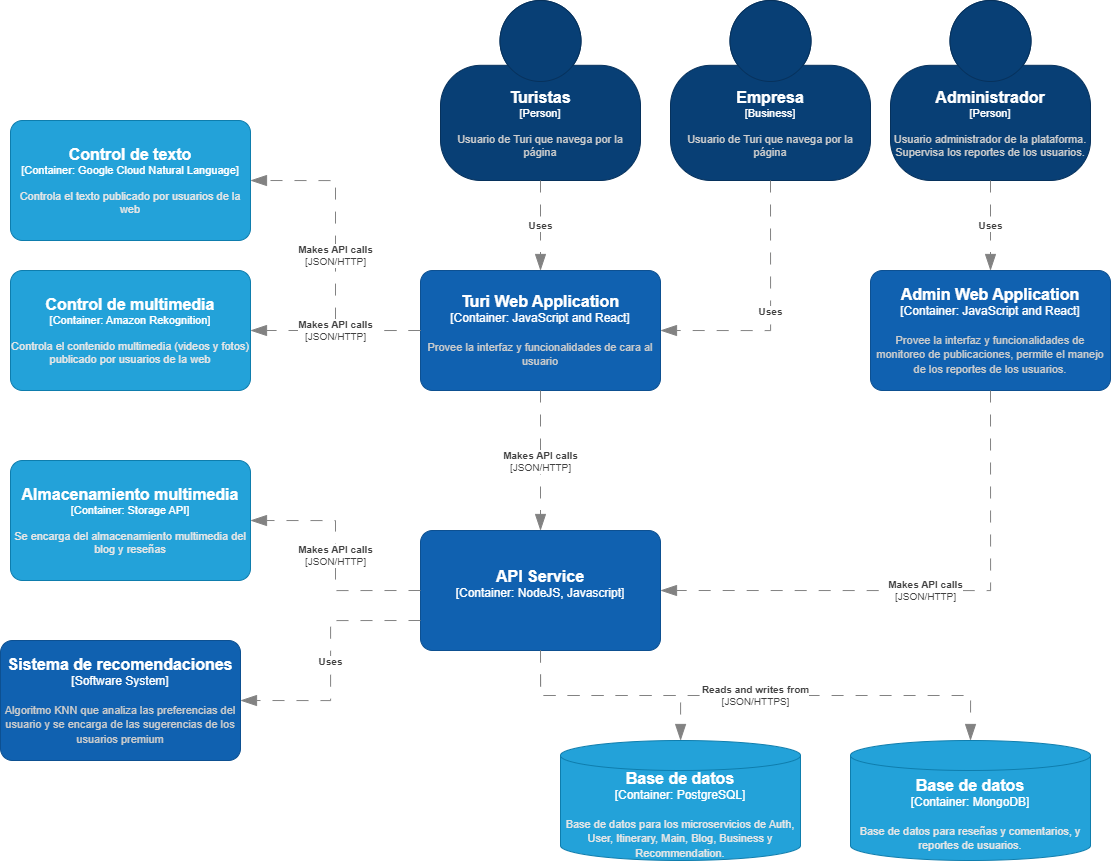

The diagram above was exported from draw.io. Its source (the exported page's mxGraphModel, read from the mxfile embedded in the PNG):
<mxGraphModel dx="3771" dy="2007" grid="1" gridSize="10" guides="1" tooltips="1" connect="1" arrows="1" fold="1" page="1" pageScale="1" pageWidth="1654" pageHeight="1169" math="0" shadow="0">
  <root>
    <mxCell id="0" />
    <mxCell id="1" parent="0" />
    <object placeholders="1" c4Name="Turistas" c4Type="Person" c4Description="Usuario de Turi que navega por la página" label="&lt;font style=&quot;font-size: 16px&quot;&gt;&lt;b&gt;%c4Name%&lt;/b&gt;&lt;/font&gt;&lt;div&gt;[%c4Type%]&lt;/div&gt;&lt;br&gt;&lt;div&gt;&lt;font style=&quot;font-size: 11px&quot;&gt;&lt;font color=&quot;#cccccc&quot;&gt;%c4Description%&lt;/font&gt;&lt;/div&gt;" id="3P7Z1FhGcTWiE7mrlgAG-1">
      <mxCell style="html=1;fontSize=11;dashed=0;whiteSpace=wrap;fillColor=#083F75;strokeColor=#06315C;fontColor=#ffffff;shape=mxgraph.c4.person2;align=center;metaEdit=1;points=[[0.5,0,0],[1,0.5,0],[1,0.75,0],[0.75,1,0],[0.5,1,0],[0.25,1,0],[0,0.75,0],[0,0.5,0]];resizable=0;" parent="1" vertex="1">
        <mxGeometry x="500" y="40" width="200" height="180" as="geometry" />
      </mxCell>
    </object>
    <object placeholders="1" c4Name="Turi Web Application" c4Type="Container: JavaScript and React" c4Description="Provee la interfaz y funcionalidades de cara al usuario" label="&lt;font style=&quot;font-size: 16px&quot;&gt;&lt;b&gt;%c4Name%&lt;/b&gt;&lt;/font&gt;&lt;div&gt;[%c4Type%]&lt;/div&gt;&lt;br&gt;&lt;div&gt;&lt;font style=&quot;font-size: 11px&quot;&gt;&lt;font color=&quot;#cccccc&quot;&gt;%c4Description%&lt;/font&gt;&lt;/div&gt;" id="3P7Z1FhGcTWiE7mrlgAG-2">
      <mxCell style="rounded=1;whiteSpace=wrap;html=1;labelBackgroundColor=none;fillColor=#1061B0;fontColor=#ffffff;align=center;arcSize=10;strokeColor=#0D5091;metaEdit=1;resizable=0;points=[[0.25,0,0],[0.5,0,0],[0.75,0,0],[1,0.25,0],[1,0.5,0],[1,0.75,0],[0.75,1,0],[0.5,1,0],[0.25,1,0],[0,0.75,0],[0,0.5,0],[0,0.25,0]];" parent="1" vertex="1">
        <mxGeometry x="480" y="310" width="240" height="120" as="geometry" />
      </mxCell>
    </object>
    <object placeholders="1" c4Name="API Service" c4Type="Container: NodeJS, Javascript" c4Description="" label="&lt;font style=&quot;font-size: 16px&quot;&gt;&lt;b&gt;%c4Name%&lt;/b&gt;&lt;/font&gt;&lt;div&gt;[%c4Type%]&lt;/div&gt;&lt;br&gt;&lt;div&gt;&lt;font style=&quot;font-size: 11px&quot;&gt;&lt;font color=&quot;#cccccc&quot;&gt;%c4Description%&lt;/font&gt;&lt;/div&gt;" id="3P7Z1FhGcTWiE7mrlgAG-7">
      <mxCell style="rounded=1;whiteSpace=wrap;html=1;labelBackgroundColor=none;fillColor=#1061B0;fontColor=#ffffff;align=center;arcSize=10;strokeColor=#0D5091;metaEdit=1;resizable=0;points=[[0.25,0,0],[0.5,0,0],[0.75,0,0],[1,0.25,0],[1,0.5,0],[1,0.75,0],[0.75,1,0],[0.5,1,0],[0.25,1,0],[0,0.75,0],[0,0.5,0],[0,0.25,0]];" parent="1" vertex="1">
        <mxGeometry x="480" y="570" width="240" height="120" as="geometry" />
      </mxCell>
    </object>
    <object placeholders="1" c4Type="Relationship" c4Technology="JSON/HTTP" c4Description="Makes API calls" label="&lt;div style=&quot;text-align: left&quot;&gt;&lt;div style=&quot;text-align: center&quot;&gt;&lt;b&gt;%c4Description%&lt;/b&gt;&lt;/div&gt;&lt;div style=&quot;text-align: center&quot;&gt;[%c4Technology%]&lt;/div&gt;&lt;/div&gt;" id="3P7Z1FhGcTWiE7mrlgAG-8">
      <mxCell style="endArrow=blockThin;html=1;fontSize=10;fontColor=#404040;strokeWidth=1;endFill=1;strokeColor=#828282;elbow=vertical;metaEdit=1;endSize=14;startSize=14;jumpStyle=arc;jumpSize=16;rounded=0;edgeStyle=orthogonalEdgeStyle;exitX=0.5;exitY=1;exitDx=0;exitDy=0;exitPerimeter=0;dashed=1;dashPattern=12 12;" parent="1" source="3P7Z1FhGcTWiE7mrlgAG-2" target="3P7Z1FhGcTWiE7mrlgAG-7" edge="1">
        <mxGeometry width="240" relative="1" as="geometry">
          <mxPoint x="453" y="480" as="sourcePoint" />
          <mxPoint x="693" y="480" as="targetPoint" />
        </mxGeometry>
      </mxCell>
    </object>
    <object placeholders="1" c4Type="Relationship" c4Description="Uses" label="&lt;div style=&quot;text-align: left&quot;&gt;&lt;div style=&quot;text-align: center&quot;&gt;&lt;b&gt;%c4Description%&lt;/b&gt;&lt;/div&gt;" id="3P7Z1FhGcTWiE7mrlgAG-10">
      <mxCell style="endArrow=blockThin;html=1;fontSize=10;fontColor=#404040;strokeWidth=1;endFill=1;strokeColor=#828282;elbow=vertical;metaEdit=1;endSize=14;startSize=14;jumpStyle=arc;jumpSize=16;rounded=0;edgeStyle=orthogonalEdgeStyle;exitX=0.5;exitY=1;exitDx=0;exitDy=0;exitPerimeter=0;entryX=0.5;entryY=0;entryDx=0;entryDy=0;entryPerimeter=0;dashed=1;dashPattern=12 12;" parent="1" source="3P7Z1FhGcTWiE7mrlgAG-1" target="3P7Z1FhGcTWiE7mrlgAG-2" edge="1">
        <mxGeometry width="240" relative="1" as="geometry">
          <mxPoint x="643" y="270" as="sourcePoint" />
          <mxPoint x="883" y="270" as="targetPoint" />
        </mxGeometry>
      </mxCell>
    </object>
    <object placeholders="1" c4Name="Empresa" c4Type="Business" c4Description="Usuario de Turi que navega por la página" label="&lt;font style=&quot;font-size: 16px&quot;&gt;&lt;b&gt;%c4Name%&lt;/b&gt;&lt;/font&gt;&lt;div&gt;[%c4Type%]&lt;/div&gt;&lt;br&gt;&lt;div&gt;&lt;font style=&quot;font-size: 11px&quot;&gt;&lt;font color=&quot;#cccccc&quot;&gt;%c4Description%&lt;/font&gt;&lt;/div&gt;" id="3P7Z1FhGcTWiE7mrlgAG-13">
      <mxCell style="html=1;fontSize=11;dashed=0;whiteSpace=wrap;fillColor=#083F75;strokeColor=#06315C;fontColor=#ffffff;shape=mxgraph.c4.person2;align=center;metaEdit=1;points=[[0.5,0,0],[1,0.5,0],[1,0.75,0],[0.75,1,0],[0.5,1,0],[0.25,1,0],[0,0.75,0],[0,0.5,0]];resizable=0;" parent="1" vertex="1">
        <mxGeometry x="730" y="40" width="200" height="180" as="geometry" />
      </mxCell>
    </object>
    <object placeholders="1" c4Type="Relationship" c4Description="Uses" label="&lt;div style=&quot;text-align: left&quot;&gt;&lt;div style=&quot;text-align: center&quot;&gt;&lt;b&gt;%c4Description%&lt;/b&gt;&lt;/div&gt;" id="3P7Z1FhGcTWiE7mrlgAG-14">
      <mxCell style="endArrow=blockThin;html=1;fontSize=10;fontColor=#404040;strokeWidth=1;endFill=1;strokeColor=#828282;elbow=vertical;metaEdit=1;endSize=14;startSize=14;jumpStyle=arc;jumpSize=16;rounded=0;edgeStyle=orthogonalEdgeStyle;exitX=0.5;exitY=1;exitDx=0;exitDy=0;exitPerimeter=0;entryX=1;entryY=0.5;entryDx=0;entryDy=0;entryPerimeter=0;dashed=1;dashPattern=12 12;" parent="1" source="3P7Z1FhGcTWiE7mrlgAG-13" target="3P7Z1FhGcTWiE7mrlgAG-2" edge="1">
        <mxGeometry width="240" relative="1" as="geometry">
          <mxPoint x="610" y="230" as="sourcePoint" />
          <mxPoint x="610" y="330" as="targetPoint" />
        </mxGeometry>
      </mxCell>
    </object>
    <object placeholders="1" c4Type="Relationship" c4Technology="JSON/HTTP" c4Description="Makes API calls" label="&lt;div style=&quot;text-align: left&quot;&gt;&lt;div style=&quot;text-align: center&quot;&gt;&lt;b&gt;%c4Description%&lt;/b&gt;&lt;/div&gt;&lt;div style=&quot;text-align: center&quot;&gt;[%c4Technology%]&lt;/div&gt;&lt;/div&gt;" id="3P7Z1FhGcTWiE7mrlgAG-22">
      <mxCell style="endArrow=blockThin;html=1;fontSize=10;fontColor=#404040;strokeWidth=1;endFill=1;strokeColor=#828282;elbow=vertical;metaEdit=1;endSize=14;startSize=14;jumpStyle=arc;jumpSize=16;rounded=0;edgeStyle=orthogonalEdgeStyle;exitX=0;exitY=0.5;exitDx=0;exitDy=0;exitPerimeter=0;entryX=1;entryY=0.5;entryDx=0;entryDy=0;entryPerimeter=0;dashed=1;dashPattern=12 12;" parent="1" source="3P7Z1FhGcTWiE7mrlgAG-2" target="pYOQaZz_MmPP_FQ20TYL-21" edge="1">
        <mxGeometry width="240" relative="1" as="geometry">
          <mxPoint x="170" y="450" as="sourcePoint" />
          <mxPoint x="300" y="260" as="targetPoint" />
        </mxGeometry>
      </mxCell>
    </object>
    <object placeholders="1" c4Name="Base de datos" c4Type="Container" c4Technology="PostgreSQL" c4Description="Base de datos para los microservicios de Auth, User, Itinerary, Main, Blog, Business y Recommendation." label="&lt;font style=&quot;font-size: 16px&quot;&gt;&lt;b&gt;%c4Name%&lt;/b&gt;&lt;/font&gt;&lt;div&gt;[%c4Type%:&amp;nbsp;%c4Technology%]&lt;/div&gt;&lt;br&gt;&lt;div&gt;&lt;font style=&quot;font-size: 11px&quot;&gt;&lt;font color=&quot;#E6E6E6&quot;&gt;%c4Description%&lt;/font&gt;&lt;/div&gt;" id="pYOQaZz_MmPP_FQ20TYL-1">
      <mxCell style="shape=cylinder3;size=15;whiteSpace=wrap;html=1;boundedLbl=1;rounded=0;labelBackgroundColor=none;fillColor=#23A2D9;fontSize=12;fontColor=#ffffff;align=center;strokeColor=#0E7DAD;metaEdit=1;points=[[0.5,0,0],[1,0.25,0],[1,0.5,0],[1,0.75,0],[0.5,1,0],[0,0.75,0],[0,0.5,0],[0,0.25,0]];resizable=0;" vertex="1" parent="1">
        <mxGeometry x="620" y="780" width="240" height="120" as="geometry" />
      </mxCell>
    </object>
    <object placeholders="1" c4Name="Base de datos" c4Type="Container" c4Technology="MongoDB" c4Description="Base de datos para reseñas y comentarios, y reportes de usuarios." label="&lt;font style=&quot;font-size: 16px&quot;&gt;&lt;b&gt;%c4Name%&lt;/b&gt;&lt;/font&gt;&lt;div&gt;[%c4Type%:&amp;nbsp;%c4Technology%]&lt;/div&gt;&lt;br&gt;&lt;div&gt;&lt;font style=&quot;font-size: 11px&quot;&gt;&lt;font color=&quot;#E6E6E6&quot;&gt;%c4Description%&lt;/font&gt;&lt;/div&gt;" id="pYOQaZz_MmPP_FQ20TYL-2">
      <mxCell style="shape=cylinder3;size=15;whiteSpace=wrap;html=1;boundedLbl=1;rounded=0;labelBackgroundColor=none;fillColor=#23A2D9;fontSize=12;fontColor=#ffffff;align=center;strokeColor=#0E7DAD;metaEdit=1;points=[[0.5,0,0],[1,0.25,0],[1,0.5,0],[1,0.75,0],[0.5,1,0],[0,0.75,0],[0,0.5,0],[0,0.25,0]];resizable=0;" vertex="1" parent="1">
        <mxGeometry x="910" y="780" width="240" height="120" as="geometry" />
      </mxCell>
    </object>
    <object placeholders="1" c4Type="Relationship" c4Technology="JSON/HTTPS" c4Description="Reads and writes from" label="&lt;div style=&quot;text-align: left&quot;&gt;&lt;div style=&quot;text-align: center&quot;&gt;&lt;b&gt;%c4Description%&lt;/b&gt;&lt;/div&gt;&lt;div style=&quot;text-align: center&quot;&gt;[%c4Technology%]&lt;/div&gt;&lt;/div&gt;" id="pYOQaZz_MmPP_FQ20TYL-5">
      <mxCell style="endArrow=blockThin;html=1;fontSize=10;fontColor=#404040;strokeWidth=1;endFill=1;strokeColor=#828282;elbow=vertical;metaEdit=1;endSize=14;startSize=14;jumpStyle=arc;jumpSize=16;rounded=0;edgeStyle=orthogonalEdgeStyle;exitX=0.5;exitY=1;exitDx=0;exitDy=0;exitPerimeter=0;entryX=0.5;entryY=0;entryDx=0;entryDy=0;entryPerimeter=0;dashed=1;dashPattern=12 12;" edge="1" parent="1" source="3P7Z1FhGcTWiE7mrlgAG-7" target="pYOQaZz_MmPP_FQ20TYL-2">
        <mxGeometry width="240" relative="1" as="geometry">
          <mxPoint x="620" y="730" as="sourcePoint" />
          <mxPoint x="860" y="730" as="targetPoint" />
        </mxGeometry>
      </mxCell>
    </object>
    <object placeholders="1" c4Name="Administrador" c4Type="Person" c4Description="Usuario administrador de la plataforma. Supervisa los reportes de los usuarios." label="&lt;font style=&quot;font-size: 16px&quot;&gt;&lt;b&gt;%c4Name%&lt;/b&gt;&lt;/font&gt;&lt;div&gt;[%c4Type%]&lt;/div&gt;&lt;br&gt;&lt;div&gt;&lt;font style=&quot;font-size: 11px&quot;&gt;&lt;font color=&quot;#cccccc&quot;&gt;%c4Description%&lt;/font&gt;&lt;/div&gt;" id="pYOQaZz_MmPP_FQ20TYL-7">
      <mxCell style="html=1;fontSize=11;dashed=0;whiteSpace=wrap;fillColor=#083F75;strokeColor=#06315C;fontColor=#ffffff;shape=mxgraph.c4.person2;align=center;metaEdit=1;points=[[0.5,0,0],[1,0.5,0],[1,0.75,0],[0.75,1,0],[0.5,1,0],[0.25,1,0],[0,0.75,0],[0,0.5,0]];resizable=0;" vertex="1" parent="1">
        <mxGeometry x="950" y="40" width="200" height="180" as="geometry" />
      </mxCell>
    </object>
    <object placeholders="1" c4Name="Admin Web Application" c4Type="Container: JavaScript and React" c4Description="Provee la interfaz y funcionalidades de monitoreo de publicaciones, permite el manejo de los reportes de los usuarios." label="&lt;font style=&quot;font-size: 16px&quot;&gt;&lt;b&gt;%c4Name%&lt;/b&gt;&lt;/font&gt;&lt;div&gt;[%c4Type%]&lt;/div&gt;&lt;br&gt;&lt;div&gt;&lt;font style=&quot;font-size: 11px&quot;&gt;&lt;font color=&quot;#cccccc&quot;&gt;%c4Description%&lt;/font&gt;&lt;/div&gt;" id="pYOQaZz_MmPP_FQ20TYL-8">
      <mxCell style="rounded=1;whiteSpace=wrap;html=1;labelBackgroundColor=none;fillColor=#1061B0;fontColor=#ffffff;align=center;arcSize=10;strokeColor=#0D5091;metaEdit=1;resizable=0;points=[[0.25,0,0],[0.5,0,0],[0.75,0,0],[1,0.25,0],[1,0.5,0],[1,0.75,0],[0.75,1,0],[0.5,1,0],[0.25,1,0],[0,0.75,0],[0,0.5,0],[0,0.25,0]];" vertex="1" parent="1">
        <mxGeometry x="930" y="310" width="240" height="120" as="geometry" />
      </mxCell>
    </object>
    <object placeholders="1" c4Type="Relationship" c4Description="Uses" label="&lt;div style=&quot;text-align: left&quot;&gt;&lt;div style=&quot;text-align: center&quot;&gt;&lt;b&gt;%c4Description%&lt;/b&gt;&lt;/div&gt;" id="pYOQaZz_MmPP_FQ20TYL-10">
      <mxCell style="endArrow=blockThin;html=1;fontSize=10;fontColor=#404040;strokeWidth=1;endFill=1;strokeColor=#828282;elbow=vertical;metaEdit=1;endSize=14;startSize=14;jumpStyle=arc;jumpSize=16;rounded=0;edgeStyle=orthogonalEdgeStyle;exitX=0.5;exitY=1;exitDx=0;exitDy=0;exitPerimeter=0;entryX=0.5;entryY=0;entryDx=0;entryDy=0;entryPerimeter=0;dashed=1;dashPattern=12 12;" edge="1" parent="1" source="pYOQaZz_MmPP_FQ20TYL-7" target="pYOQaZz_MmPP_FQ20TYL-8">
        <mxGeometry width="240" relative="1" as="geometry">
          <mxPoint x="1010" y="290" as="sourcePoint" />
          <mxPoint x="1250" y="290" as="targetPoint" />
        </mxGeometry>
      </mxCell>
    </object>
    <object placeholders="1" c4Type="Relationship" c4Technology="JSON/HTTP" c4Description="Makes API calls" label="&lt;div style=&quot;text-align: left&quot;&gt;&lt;div style=&quot;text-align: center&quot;&gt;&lt;b&gt;%c4Description%&lt;/b&gt;&lt;/div&gt;&lt;div style=&quot;text-align: center&quot;&gt;[%c4Technology%]&lt;/div&gt;&lt;/div&gt;" id="pYOQaZz_MmPP_FQ20TYL-15">
      <mxCell style="endArrow=blockThin;html=1;fontSize=10;fontColor=#404040;strokeWidth=1;endFill=1;strokeColor=#828282;elbow=vertical;metaEdit=1;endSize=14;startSize=14;jumpStyle=arc;jumpSize=16;rounded=0;edgeStyle=orthogonalEdgeStyle;exitX=0.5;exitY=1;exitDx=0;exitDy=0;exitPerimeter=0;dashed=1;dashPattern=12 12;entryX=1;entryY=0.5;entryDx=0;entryDy=0;entryPerimeter=0;" edge="1" parent="1" source="pYOQaZz_MmPP_FQ20TYL-8" target="3P7Z1FhGcTWiE7mrlgAG-7">
        <mxGeometry width="240" relative="1" as="geometry">
          <mxPoint x="610" y="440" as="sourcePoint" />
          <mxPoint x="620" y="580" as="targetPoint" />
        </mxGeometry>
      </mxCell>
    </object>
    <object placeholders="1" c4Name="Almacenamiento multimedia" c4Type="Container" c4Technology="Storage API" c4Description="Se encarga del almacenamiento multimedia del blog y reseñas" label="&lt;font style=&quot;font-size: 16px&quot;&gt;&lt;b&gt;%c4Name%&lt;/b&gt;&lt;/font&gt;&lt;div&gt;[%c4Type%: %c4Technology%]&lt;/div&gt;&lt;br&gt;&lt;div&gt;&lt;font style=&quot;font-size: 11px&quot;&gt;&lt;font color=&quot;#E6E6E6&quot;&gt;%c4Description%&lt;/font&gt;&lt;/div&gt;" id="pYOQaZz_MmPP_FQ20TYL-18">
      <mxCell style="rounded=1;whiteSpace=wrap;html=1;fontSize=11;labelBackgroundColor=none;fillColor=#23A2D9;fontColor=#ffffff;align=center;arcSize=10;strokeColor=#0E7DAD;metaEdit=1;resizable=0;points=[[0.25,0,0],[0.5,0,0],[0.75,0,0],[1,0.25,0],[1,0.5,0],[1,0.75,0],[0.75,1,0],[0.5,1,0],[0.25,1,0],[0,0.75,0],[0,0.5,0],[0,0.25,0]];" vertex="1" parent="1">
        <mxGeometry x="70" y="500" width="240" height="120" as="geometry" />
      </mxCell>
    </object>
    <object placeholders="1" c4Type="Relationship" c4Technology="JSON/HTTP" c4Description="Makes API calls" label="&lt;div style=&quot;text-align: left&quot;&gt;&lt;div style=&quot;text-align: center&quot;&gt;&lt;b&gt;%c4Description%&lt;/b&gt;&lt;/div&gt;&lt;div style=&quot;text-align: center&quot;&gt;[%c4Technology%]&lt;/div&gt;&lt;/div&gt;" id="pYOQaZz_MmPP_FQ20TYL-20">
      <mxCell style="endArrow=blockThin;html=1;fontSize=10;fontColor=#404040;strokeWidth=1;endFill=1;strokeColor=#828282;elbow=vertical;metaEdit=1;endSize=14;startSize=14;jumpStyle=arc;jumpSize=16;rounded=0;edgeStyle=orthogonalEdgeStyle;exitX=0;exitY=0.5;exitDx=0;exitDy=0;exitPerimeter=0;dashed=1;dashPattern=12 12;entryX=1;entryY=0.5;entryDx=0;entryDy=0;entryPerimeter=0;" edge="1" parent="1" source="3P7Z1FhGcTWiE7mrlgAG-7" target="pYOQaZz_MmPP_FQ20TYL-18">
        <mxGeometry width="240" relative="1" as="geometry">
          <mxPoint x="610" y="440" as="sourcePoint" />
          <mxPoint x="620" y="580" as="targetPoint" />
        </mxGeometry>
      </mxCell>
    </object>
    <object placeholders="1" c4Name="Control de texto" c4Type="Container" c4Technology="Google Cloud Natural Language" c4Description="Controla el texto publicado por usuarios de la web" label="&lt;font style=&quot;font-size: 16px&quot;&gt;&lt;b&gt;%c4Name%&lt;/b&gt;&lt;/font&gt;&lt;div&gt;[%c4Type%: %c4Technology%]&lt;/div&gt;&lt;br&gt;&lt;div&gt;&lt;font style=&quot;font-size: 11px&quot;&gt;&lt;font color=&quot;#E6E6E6&quot;&gt;%c4Description%&lt;/font&gt;&lt;/div&gt;" id="pYOQaZz_MmPP_FQ20TYL-21">
      <mxCell style="rounded=1;whiteSpace=wrap;html=1;fontSize=11;labelBackgroundColor=none;fillColor=#23A2D9;fontColor=#ffffff;align=center;arcSize=10;strokeColor=#0E7DAD;metaEdit=1;resizable=0;points=[[0.25,0,0],[0.5,0,0],[0.75,0,0],[1,0.25,0],[1,0.5,0],[1,0.75,0],[0.75,1,0],[0.5,1,0],[0.25,1,0],[0,0.75,0],[0,0.5,0],[0,0.25,0]];" vertex="1" parent="1">
        <mxGeometry x="70" y="160" width="240" height="120" as="geometry" />
      </mxCell>
    </object>
    <object placeholders="1" c4Name="Control de multimedia" c4Type="Container" c4Technology="Amazon Rekognition" c4Description="Controla el contenido multimedia (videos y fotos) publicado por usuarios de la web" label="&lt;font style=&quot;font-size: 16px&quot;&gt;&lt;b&gt;%c4Name%&lt;/b&gt;&lt;/font&gt;&lt;div&gt;[%c4Type%: %c4Technology%]&lt;/div&gt;&lt;br&gt;&lt;div&gt;&lt;font style=&quot;font-size: 11px&quot;&gt;&lt;font color=&quot;#E6E6E6&quot;&gt;%c4Description%&lt;/font&gt;&lt;/div&gt;" id="pYOQaZz_MmPP_FQ20TYL-22">
      <mxCell style="rounded=1;whiteSpace=wrap;html=1;fontSize=11;labelBackgroundColor=none;fillColor=#23A2D9;fontColor=#ffffff;align=center;arcSize=10;strokeColor=#0E7DAD;metaEdit=1;resizable=0;points=[[0.25,0,0],[0.5,0,0],[0.75,0,0],[1,0.25,0],[1,0.5,0],[1,0.75,0],[0.75,1,0],[0.5,1,0],[0.25,1,0],[0,0.75,0],[0,0.5,0],[0,0.25,0]];" vertex="1" parent="1">
        <mxGeometry x="70" y="310" width="240" height="120" as="geometry" />
      </mxCell>
    </object>
    <object placeholders="1" c4Type="Relationship" c4Technology="JSON/HTTP" c4Description="Makes API calls" label="&lt;div style=&quot;text-align: left&quot;&gt;&lt;div style=&quot;text-align: center&quot;&gt;&lt;b&gt;%c4Description%&lt;/b&gt;&lt;/div&gt;&lt;div style=&quot;text-align: center&quot;&gt;[%c4Technology%]&lt;/div&gt;&lt;/div&gt;" id="pYOQaZz_MmPP_FQ20TYL-23">
      <mxCell style="endArrow=blockThin;html=1;fontSize=10;fontColor=#404040;strokeWidth=1;endFill=1;strokeColor=#828282;elbow=vertical;metaEdit=1;endSize=14;startSize=14;jumpStyle=arc;jumpSize=16;rounded=0;edgeStyle=orthogonalEdgeStyle;entryX=1;entryY=0.5;entryDx=0;entryDy=0;entryPerimeter=0;dashed=1;dashPattern=12 12;exitX=0;exitY=0.5;exitDx=0;exitDy=0;exitPerimeter=0;" edge="1" parent="1" source="3P7Z1FhGcTWiE7mrlgAG-2" target="pYOQaZz_MmPP_FQ20TYL-22">
        <mxGeometry width="240" relative="1" as="geometry">
          <mxPoint x="480" y="370" as="sourcePoint" />
          <mxPoint x="320" y="230" as="targetPoint" />
        </mxGeometry>
      </mxCell>
    </object>
    <object placeholders="1" c4Name="Sistema de recomendaciones" c4Type="Software System" c4Description="Algoritmo KNN que analiza las preferencias del usuario y se encarga de las sugerencias de los usuarios premium" label="&lt;font style=&quot;font-size: 16px&quot;&gt;&lt;b&gt;%c4Name%&lt;/b&gt;&lt;/font&gt;&lt;div&gt;[%c4Type%]&lt;/div&gt;&lt;br&gt;&lt;div&gt;&lt;font style=&quot;font-size: 11px&quot;&gt;&lt;font color=&quot;#cccccc&quot;&gt;%c4Description%&lt;/font&gt;&lt;/div&gt;" id="pYOQaZz_MmPP_FQ20TYL-24">
      <mxCell style="rounded=1;whiteSpace=wrap;html=1;labelBackgroundColor=none;fillColor=#1061B0;fontColor=#ffffff;align=center;arcSize=10;strokeColor=#0D5091;metaEdit=1;resizable=0;points=[[0.25,0,0],[0.5,0,0],[0.75,0,0],[1,0.25,0],[1,0.5,0],[1,0.75,0],[0.75,1,0],[0.5,1,0],[0.25,1,0],[0,0.75,0],[0,0.5,0],[0,0.25,0]];" vertex="1" parent="1">
        <mxGeometry x="60" y="680" width="240" height="120" as="geometry" />
      </mxCell>
    </object>
    <object placeholders="1" c4Type="Relationship" id="pYOQaZz_MmPP_FQ20TYL-25">
      <mxCell style="endArrow=blockThin;html=1;fontSize=10;fontColor=#404040;strokeWidth=1;endFill=1;strokeColor=#828282;elbow=vertical;metaEdit=1;endSize=14;startSize=14;jumpStyle=arc;jumpSize=16;rounded=0;edgeStyle=orthogonalEdgeStyle;exitX=0.5;exitY=1;exitDx=0;exitDy=0;exitPerimeter=0;dashed=1;dashPattern=12 12;" edge="1" parent="1" source="3P7Z1FhGcTWiE7mrlgAG-7" target="pYOQaZz_MmPP_FQ20TYL-1">
        <mxGeometry width="240" relative="1" as="geometry">
          <mxPoint x="550" y="760" as="sourcePoint" />
          <mxPoint x="790" y="760" as="targetPoint" />
        </mxGeometry>
      </mxCell>
    </object>
    <object placeholders="1" c4Type="Relationship" c4Description="Uses" label="&lt;div style=&quot;text-align: left&quot;&gt;&lt;div style=&quot;text-align: center&quot;&gt;&lt;b&gt;%c4Description%&lt;/b&gt;&lt;/div&gt;" id="pYOQaZz_MmPP_FQ20TYL-26">
      <mxCell style="endArrow=blockThin;html=1;fontSize=10;fontColor=#404040;strokeWidth=1;endFill=1;strokeColor=#828282;elbow=vertical;metaEdit=1;endSize=14;startSize=14;jumpStyle=arc;jumpSize=16;rounded=0;edgeStyle=orthogonalEdgeStyle;exitX=0;exitY=0.75;exitDx=0;exitDy=0;exitPerimeter=0;entryX=1;entryY=0.5;entryDx=0;entryDy=0;entryPerimeter=0;dashed=1;dashPattern=12 12;" edge="1" parent="1" source="3P7Z1FhGcTWiE7mrlgAG-7" target="pYOQaZz_MmPP_FQ20TYL-24">
        <mxGeometry width="240" relative="1" as="geometry">
          <mxPoint x="360" y="840" as="sourcePoint" />
          <mxPoint x="600" y="840" as="targetPoint" />
        </mxGeometry>
      </mxCell>
    </object>
  </root>
</mxGraphModel>